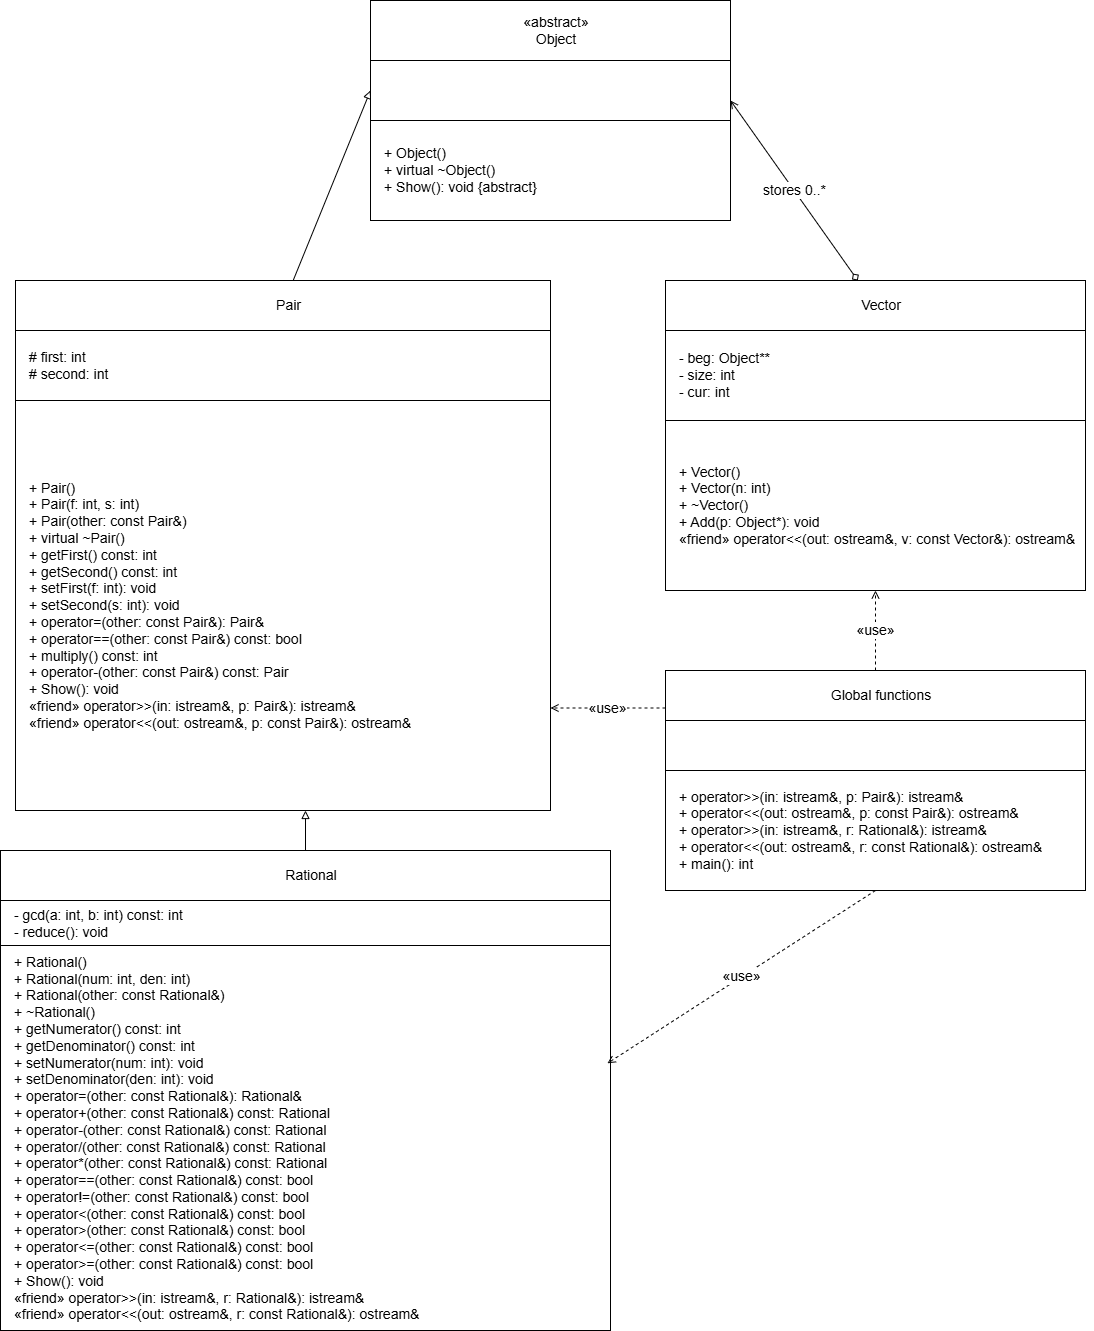

The diagram above was exported from draw.io. Its source (the exported page's mxGraphModel, read from the mxfile embedded in the PNG):
<mxGraphModel dx="1042" dy="756" grid="1" gridSize="10" guides="1" tooltips="1" connect="1" arrows="1" fold="1" page="1" pageScale="1" pageWidth="1169" pageHeight="1600" math="0" shadow="0">
  <root>
    <mxCell id="0" />
    <mxCell id="1" parent="0" />
    <mxCell id="object_title" value="«abstract»&#10;Object" style="rounded=0;whiteSpace=wrap;html=0;strokeColor=#000000;fillColor=#ffffff;fontSize=14;align=center;verticalAlign=middle;spacingLeft=12;fontStyle=0;" parent="1" vertex="1">
      <mxGeometry x="405" y="20" width="360" height="60" as="geometry" />
    </mxCell>
    <mxCell id="object_methods" value="+ Object()&#10;+ virtual ~Object()&#10;+ Show(): void {abstract}" style="rounded=0;whiteSpace=wrap;html=0;strokeColor=#000000;fillColor=#ffffff;fontSize=14;align=left;verticalAlign=middle;spacingLeft=12;fontStyle=0;" parent="1" vertex="1">
      <mxGeometry x="405" y="140" width="360" height="100" as="geometry" />
    </mxCell>
    <mxCell id="pair_title" value="Pair" style="rounded=0;whiteSpace=wrap;html=0;strokeColor=#000000;fillColor=#ffffff;fontSize=14;align=center;verticalAlign=middle;spacingLeft=12;fontStyle=0;" parent="1" vertex="1">
      <mxGeometry x="50" y="300" width="535" height="50" as="geometry" />
    </mxCell>
    <mxCell id="pair_attr" value="# first: int&#10;# second: int" style="rounded=0;whiteSpace=wrap;html=0;strokeColor=#000000;fillColor=#ffffff;fontSize=14;align=left;verticalAlign=middle;spacingLeft=12;fontStyle=0;" parent="1" vertex="1">
      <mxGeometry x="50" y="350" width="535" height="70" as="geometry" />
    </mxCell>
    <mxCell id="pair_methods" value="+ Pair()&#10;+ Pair(f: int, s: int)&#10;+ Pair(other: const Pair&amp;)&#10;+ virtual ~Pair()&#10;+ getFirst() const: int&#10;+ getSecond() const: int&#10;+ setFirst(f: int): void&#10;+ setSecond(s: int): void&#10;+ operator=(other: const Pair&amp;): Pair&amp;&#10;+ operator==(other: const Pair&amp;) const: bool&#10;+ multiply() const: int&#10;+ operator-(other: const Pair&amp;) const: Pair&#10;+ Show(): void&#10;«friend» operator&gt;&gt;(in: istream&amp;, p: Pair&amp;): istream&amp;&#10;«friend» operator&lt;&lt;(out: ostream&amp;, p: const Pair&amp;): ostream&amp;" style="rounded=0;whiteSpace=wrap;html=0;strokeColor=#000000;fillColor=#ffffff;fontSize=14;align=left;verticalAlign=middle;spacingLeft=12;fontStyle=0;" parent="1" vertex="1">
      <mxGeometry x="50" y="420" width="535" height="410" as="geometry" />
    </mxCell>
    <mxCell id="rational_title" value="Rational" style="rounded=0;whiteSpace=wrap;html=0;strokeColor=#000000;fillColor=#ffffff;fontSize=14;align=center;verticalAlign=middle;spacingLeft=12;fontStyle=0;" parent="1" vertex="1">
      <mxGeometry x="35" y="870" width="610" height="50" as="geometry" />
    </mxCell>
    <mxCell id="rational_attr" value="- gcd(a: int, b: int) const: int&#10;- reduce(): void" style="rounded=0;whiteSpace=wrap;html=0;strokeColor=#000000;fillColor=#ffffff;fontSize=14;align=left;verticalAlign=middle;spacingLeft=12;fontStyle=0;" parent="1" vertex="1">
      <mxGeometry x="35" y="920" width="610" height="45" as="geometry" />
    </mxCell>
    <mxCell id="rational_methods" value="+ Rational()&#10;+ Rational(num: int, den: int)&#10;+ Rational(other: const Rational&amp;)&#10;+ ~Rational()&#10;+ getNumerator() const: int&#10;+ getDenominator() const: int&#10;+ setNumerator(num: int): void&#10;+ setDenominator(den: int): void&#10;+ operator=(other: const Rational&amp;): Rational&amp;&#10;+ operator+(other: const Rational&amp;) const: Rational&#10;+ operator-(other: const Rational&amp;) const: Rational&#10;+ operator/(other: const Rational&amp;) const: Rational&#10;+ operator*(other: const Rational&amp;) const: Rational&#10;+ operator==(other: const Rational&amp;) const: bool&#10;+ operator!=(other: const Rational&amp;) const: bool&#10;+ operator&lt;(other: const Rational&amp;) const: bool&#10;+ operator&gt;(other: const Rational&amp;) const: bool&#10;+ operator&lt;=(other: const Rational&amp;) const: bool&#10;+ operator&gt;=(other: const Rational&amp;) const: bool&#10;+ Show(): void&#10;«friend» operator&gt;&gt;(in: istream&amp;, r: Rational&amp;): istream&amp;&#10;«friend» operator&lt;&lt;(out: ostream&amp;, r: const Rational&amp;): ostream&amp;" style="rounded=0;whiteSpace=wrap;html=0;strokeColor=#000000;fillColor=#ffffff;fontSize=14;align=left;verticalAlign=middle;spacingLeft=12;fontStyle=0;" parent="1" vertex="1">
      <mxGeometry x="35" y="965" width="610" height="385" as="geometry" />
    </mxCell>
    <mxCell id="vector_title" value="Vector" style="rounded=0;whiteSpace=wrap;html=0;strokeColor=#000000;fillColor=#ffffff;fontSize=14;align=center;verticalAlign=middle;spacingLeft=12;fontStyle=0;" parent="1" vertex="1">
      <mxGeometry x="700" y="300" width="420" height="50" as="geometry" />
    </mxCell>
    <mxCell id="vector_attr" value="- beg: Object**&#10;- size: int&#10;- cur: int" style="rounded=0;whiteSpace=wrap;html=0;strokeColor=#000000;fillColor=#ffffff;fontSize=14;align=left;verticalAlign=middle;spacingLeft=12;fontStyle=0;" parent="1" vertex="1">
      <mxGeometry x="700" y="350" width="420" height="90" as="geometry" />
    </mxCell>
    <mxCell id="vector_methods" value="+ Vector()&#10;+ Vector(n: int)&#10;+ ~Vector()&#10;+ Add(p: Object*): void&#10;«friend» operator&lt;&lt;(out: ostream&amp;, v: const Vector&amp;): ostream&amp;" style="rounded=0;whiteSpace=wrap;html=0;strokeColor=#000000;fillColor=#ffffff;fontSize=14;align=left;verticalAlign=middle;spacingLeft=12;fontStyle=0;" parent="1" vertex="1">
      <mxGeometry x="700" y="440" width="420" height="170" as="geometry" />
    </mxCell>
    <mxCell id="global_title" value="Global functions" style="rounded=0;whiteSpace=wrap;html=0;strokeColor=#000000;fillColor=#ffffff;fontSize=14;align=center;verticalAlign=middle;spacingLeft=12;fontStyle=0;" parent="1" vertex="1">
      <mxGeometry x="700" y="690" width="420" height="50" as="geometry" />
    </mxCell>
    <mxCell id="inherit_pair_object" value="" style="endArrow=block;endFill=0;html=1;rounded=0;strokeColor=#000000;fontSize=14;entryX=0;entryY=0.25;entryDx=0;entryDy=0;" parent="1" source="pair_title" edge="1">
      <mxGeometry relative="1" as="geometry">
        <mxPoint x="405" y="110" as="targetPoint" />
      </mxGeometry>
    </mxCell>
    <mxCell id="inherit_rational_pair" value="" style="endArrow=block;endFill=0;html=1;rounded=0;strokeColor=#000000;fontSize=14;" parent="1" source="rational_title" edge="1">
      <mxGeometry relative="1" as="geometry">
        <mxPoint x="340" y="830" as="targetPoint" />
      </mxGeometry>
    </mxCell>
    <mxCell id="assoc_vector_object" value="stores 0..*" style="endArrow=open;startArrow=diamond;startFill=0;html=1;rounded=0;strokeColor=#000000;fontSize=14;dashed=0;entryX=1;entryY=0.5;entryDx=0;entryDy=0;" parent="1" source="vector_title" edge="1">
      <mxGeometry relative="1" as="geometry">
        <mxPoint x="765" y="120" as="targetPoint" />
      </mxGeometry>
    </mxCell>
    <mxCell id="use_global_pair" value="«use»" style="endArrow=open;dashed=1;html=1;rounded=0;strokeColor=#000000;fontSize=14;entryX=1;entryY=0.75;entryDx=0;entryDy=0;exitX=0;exitY=0.75;exitDx=0;exitDy=0;" parent="1" source="global_title" target="pair_methods" edge="1">
      <mxGeometry relative="1" as="geometry" />
    </mxCell>
    <mxCell id="use_global_rational" value="«use»" style="endArrow=open;dashed=1;html=1;rounded=0;strokeColor=#000000;fontSize=14;entryX=0.995;entryY=0.306;entryDx=0;entryDy=0;exitX=0.5;exitY=1;exitDx=0;exitDy=0;entryPerimeter=0;" parent="1" source="global_methods" target="rational_methods" edge="1">
      <mxGeometry relative="1" as="geometry">
        <mxPoint x="930" y="859.9999999999998" as="sourcePoint" />
        <mxPoint x="720" y="895" as="targetPoint" />
      </mxGeometry>
    </mxCell>
    <mxCell id="use_global_vector" value="«use»" style="endArrow=open;dashed=1;html=1;rounded=0;strokeColor=#000000;fontSize=14;" parent="1" edge="1">
      <mxGeometry relative="1" as="geometry">
        <mxPoint x="910" y="690" as="sourcePoint" />
        <mxPoint x="910" y="610" as="targetPoint" />
      </mxGeometry>
    </mxCell>
    <mxCell id="Hx0K0cLgBp0cmeX3gQei-1" value="" style="rounded=0;whiteSpace=wrap;html=0;strokeColor=#000000;fillColor=#ffffff;fontSize=14;align=center;verticalAlign=middle;spacingLeft=12;fontStyle=0;" parent="1" vertex="1">
      <mxGeometry x="700" y="740" width="420" height="50" as="geometry" />
    </mxCell>
    <mxCell id="Hx0K0cLgBp0cmeX3gQei-2" value="" style="endArrow=open;dashed=1;html=1;rounded=0;strokeColor=#000000;fontSize=14;entryX=1;entryY=0.5;entryDx=0;entryDy=0;" parent="1" target="global_methods" edge="1">
      <mxGeometry relative="1" as="geometry">
        <mxPoint x="930" y="859.9999999999998" as="sourcePoint" />
        <mxPoint x="645" y="943" as="targetPoint" />
      </mxGeometry>
    </mxCell>
    <mxCell id="global_methods" value="+ operator&gt;&gt;(in: istream&amp;, p: Pair&amp;): istream&amp;&#10;+ operator&lt;&lt;(out: ostream&amp;, p: const Pair&amp;): ostream&amp;&#10;+ operator&gt;&gt;(in: istream&amp;, r: Rational&amp;): istream&amp;&#10;+ operator&lt;&lt;(out: ostream&amp;, r: const Rational&amp;): ostream&amp;&#10;+ main(): int" style="rounded=0;whiteSpace=wrap;html=0;strokeColor=#000000;fillColor=#ffffff;fontSize=14;align=left;verticalAlign=middle;spacingLeft=12;fontStyle=0;" parent="1" vertex="1">
      <mxGeometry x="700" y="790" width="420" height="120" as="geometry" />
    </mxCell>
    <mxCell id="Hx0K0cLgBp0cmeX3gQei-3" value="" style="rounded=0;whiteSpace=wrap;html=0;strokeColor=#000000;fillColor=#ffffff;fontSize=14;align=center;verticalAlign=middle;spacingLeft=12;fontStyle=0;" parent="1" vertex="1">
      <mxGeometry x="405" y="80" width="360" height="60" as="geometry" />
    </mxCell>
  </root>
</mxGraphModel>